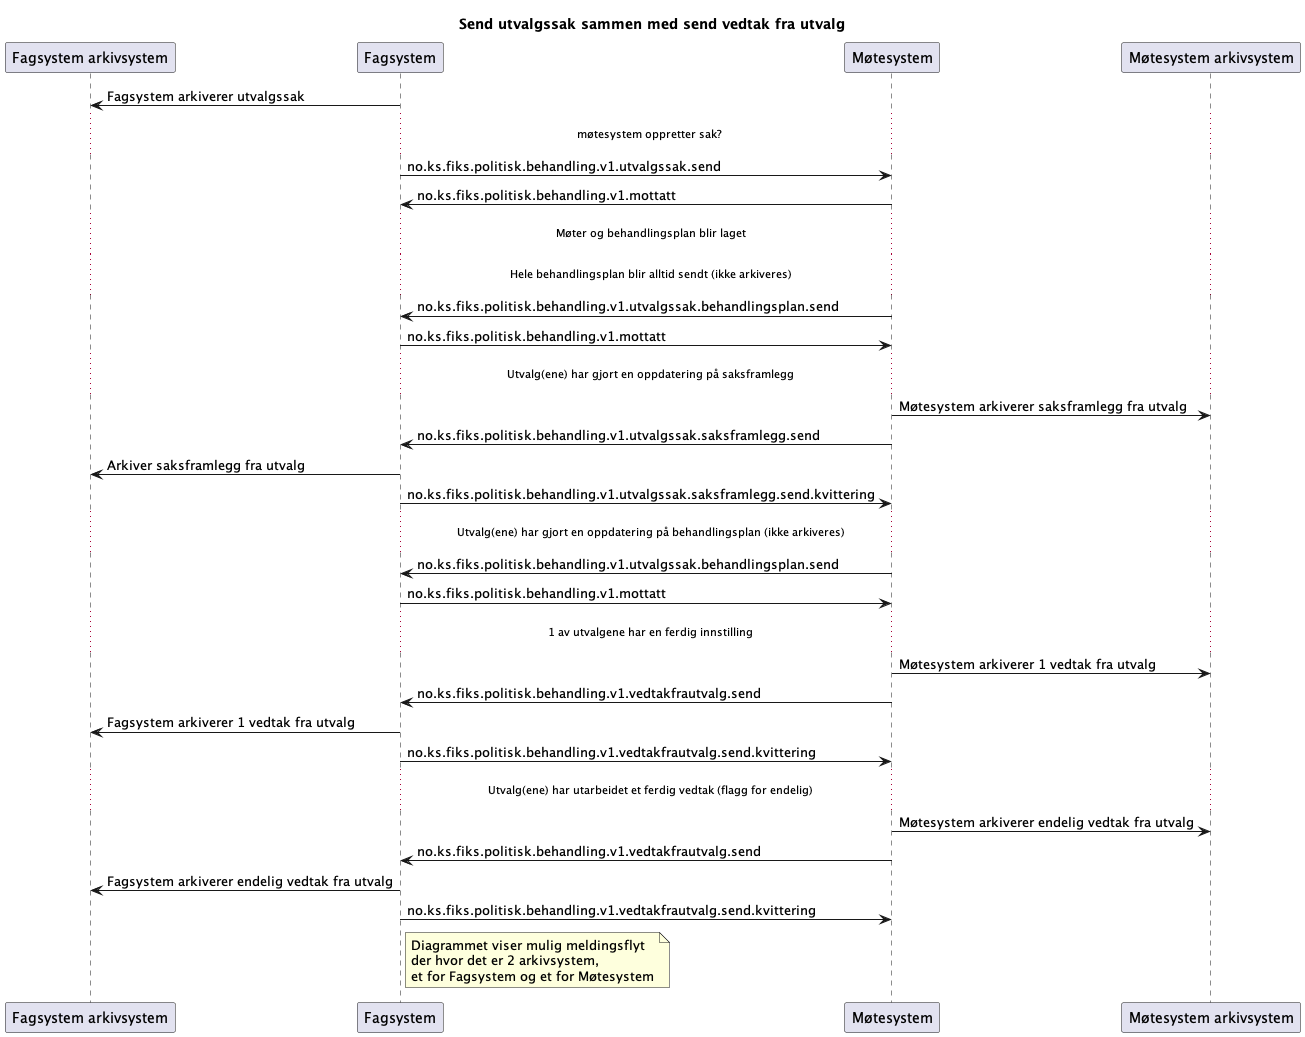

The diagram above was rendered by PlantUML. Its source (embedded in the PNG):
@startuml
title "Send utvalgssak sammen med send vedtak fra utvalg"


participant Arkivsystem as "Fagsystem arkivsystem"
participant Fagsystem as "Fagsystem"
participant Møtesystem as "Møtesystem"
participant Arkivsystem2 as "Møtesystem arkivsystem"

Fagsystem -> Arkivsystem : Fagsystem arkiverer utvalgssak

...møtesystem oppretter sak? ...

Fagsystem -> Møtesystem : no.ks.fiks.politisk.behandling.v1.utvalgssak.send
Fagsystem <- Møtesystem : no.ks.fiks.politisk.behandling.v1.mottatt

...Møter og behandlingsplan blir laget...
...Hele behandlingsplan blir alltid sendt (ikke arkiveres)...

Fagsystem <- Møtesystem : no.ks.fiks.politisk.behandling.v1.utvalgssak.behandlingsplan.send
Fagsystem -> Møtesystem : no.ks.fiks.politisk.behandling.v1.mottatt


...Utvalg(ene) har gjort en oppdatering på saksframlegg...

Møtesystem -> Arkivsystem2 : Møtesystem arkiverer saksframlegg fra utvalg
Fagsystem <- Møtesystem : no.ks.fiks.politisk.behandling.v1.utvalgssak.saksframlegg.send
Fagsystem -> Arkivsystem : Arkiver saksframlegg fra utvalg
Fagsystem -> Møtesystem : no.ks.fiks.politisk.behandling.v1.utvalgssak.saksframlegg.send.kvittering


...Utvalg(ene) har gjort en oppdatering på behandlingsplan (ikke arkiveres)...

Fagsystem <- Møtesystem : no.ks.fiks.politisk.behandling.v1.utvalgssak.behandlingsplan.send
Fagsystem -> Møtesystem : no.ks.fiks.politisk.behandling.v1.mottatt




...1 av utvalgene har en ferdig innstilling...

Møtesystem -> Arkivsystem2 : Møtesystem arkiverer 1 vedtak fra utvalg
Møtesystem -> Fagsystem : no.ks.fiks.politisk.behandling.v1.vedtakfrautvalg.send
Fagsystem -> Arkivsystem : Fagsystem arkiverer 1 vedtak fra utvalg
Fagsystem -> Møtesystem : no.ks.fiks.politisk.behandling.v1.vedtakfrautvalg.send.kvittering


...Utvalg(ene) har utarbeidet et ferdig vedtak (flagg for endelig)...

Møtesystem -> Arkivsystem2 : Møtesystem arkiverer endelig vedtak fra utvalg
Møtesystem -> Fagsystem : no.ks.fiks.politisk.behandling.v1.vedtakfrautvalg.send
Fagsystem -> Arkivsystem : Fagsystem arkiverer endelig vedtak fra utvalg
Fagsystem -> Møtesystem : no.ks.fiks.politisk.behandling.v1.vedtakfrautvalg.send.kvittering

note right of Fagsystem
Diagrammet viser mulig meldingsflyt
der hvor det er 2 arkivsystem,
et for Fagsystem og et for Møtesystem
end note

@enduml